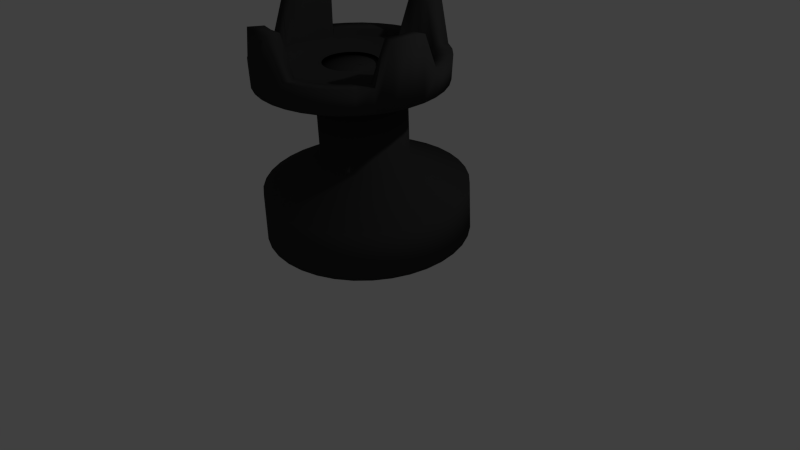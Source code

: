 # Source: blackrook.blend  (saved by Blender 2.66.1; exported with 4.5.12 LTS)
import bpy
from mathutils import Matrix  # noqa: F401  (used for matrix-valued properties, if any)

bpy.ops.wm.read_factory_settings(use_empty=True)
scene = bpy.context.scene
scene.name = 'Scene'

# ---- collections
col_collection_1 = bpy.data.collections.new('Collection 1'); scene.collection.children.link(col_collection_1)

# ---- materials (node trees are filled in below, after node groups)
mat_material = bpy.data.materials.new('Material')
mat_material.alpha_threshold = 0.0
mat_material.use_transparent_shadow = False
mat_material.diffuse_color = (0.04445, 0.04445, 0.04445, 1.0)
mat_material.roughness = 0.5
mat_material.line_color = (0.0, 0.0, 0.0, 1.0)

# ---- material node trees

# ---- world
world_world = bpy.data.worlds.new('World'); scene.world = world_world
world_world.color = (0.05088, 0.05088, 0.05088)
world_world.use_sun_shadow = False
world_world.sun_shadow_jitter_overblur = 0.0
world_world.cycles.sampling_method = 'MANUAL'
world_world.cycles.sample_map_resolution = 256

# ---- cameras
cam_camera = bpy.data.cameras.new('Camera')
cam_camera.clip_end = 100.0
cam_camera.lens = 35.0
cam_camera.sensor_width = 32.0
cam_camera.sensor_height = 18.0
cam_camera.ortho_scale = 7.314
cam_camera.dof.focus_distance = 0.0
cam_camera.dof.aperture_fstop = 128.0

# ---- lights
light_lamp = bpy.data.lights.new('Lamp', 'POINT')
light_lamp.transmission_factor = 0.0
light_lamp.cutoff_distance = 30.0
light_lamp.energy = 100.0
light_lamp.shadow_buffer_clip_start = 1.001
light_lamp.shadow_soft_size = 0.1
light_lamp.shadow_maximum_resolution = 0.006
light_lamp.use_absolute_resolution = True
light_lamp.cycles.use_multiple_importance_sampling = False

# ---- meshes
me_cube = bpy.data.meshes.new('Cube')
me_cube.from_pydata([(0.6976, 1.04, 0.4153), (0.7169, 0.9884, 1.04), (0.2631, 0.4003, 1.404), (-0.1371, 0.04201, 0.3818), (0.3108, 0.3234, 2.527), (-0.04731, -0.1047, 2.513), (0.5135, 1.168, 0.4319), (0.5344, 1.115, 1.056), (0.1851, 0.4544, 1.411), (-0.1354, 0.04086, 0.3816), (0.2328, 0.3776, 2.534), (-0.04565, -0.1059, 2.512), (0.3098, 1.262, 0.4469), (0.3324, 1.208, 1.071), (0.09889, 0.4942, 1.417), (-0.1336, 0.04001, 0.3815), (0.1464, 0.4175, 2.54), (-0.04381, -0.1067, 2.512), (0.0928, 1.319, 0.46), (0.1172, 1.265, 1.084), (0.007002, 0.5184, 1.423), (-0.1316, 0.0395, 0.3814), (0.05443, 0.4417, 2.546), (-0.04186, -0.1072, 2.512), (-0.131, 1.338, 0.4707), (-0.1046, 1.284, 1.095), (-0.08775, 0.5263, 1.427), (-0.1296, 0.03933, 0.3813), (-0.04043, 0.4496, 2.551), (-0.03984, -0.1074, 2.512), (-0.3547, 1.317, 0.4787), (-0.3265, 1.263, 1.103), (-0.1825, 0.5177, 1.431), (-0.1276, 0.03951, 0.3812), (-0.1353, 0.441, 2.554), (-0.03783, -0.1072, 2.512), (-0.5716, 1.258, 0.4838), (-0.5415, 1.205, 1.108), (-0.2743, 0.4927, 1.433), (-0.1256, 0.04005, 0.3811), (-0.2272, 0.416, 2.556), (-0.03587, -0.1067, 2.512), (-0.775, 1.163, 0.4858), (-0.7433, 1.11, 1.11), (-0.3605, 0.4523, 1.434), (-0.1238, 0.04091, 0.3811), (-0.3135, 0.3755, 2.557), (-0.03404, -0.1058, 2.512), (-0.9589, 1.033, 0.4846), (-0.9256, 0.982, 1.109), (-0.4383, 0.3975, 1.433), (-0.1221, 0.04207, 0.3811), (-0.3914, 0.3206, 2.556), (-0.03238, -0.1047, 2.512), (-1.118, 0.874, 0.4804), (-1.083, 0.8241, 1.104), (-0.5055, 0.3301, 1.431), (-0.1207, 0.04351, 0.3812), (-0.4587, 0.2532, 2.555), (-0.03096, -0.1032, 2.512), (-1.246, 0.6898, 0.4731), (-1.21, 0.6414, 1.097), (-0.56, 0.2521, 1.428), (-0.1196, 0.04517, 0.3812), (-0.5132, 0.1751, 2.552), (-0.0298, -0.1016, 2.512), (-1.341, 0.4862, 0.4631), (-1.304, 0.4395, 1.087), (-0.6001, 0.1659, 1.424), (-0.1187, 0.047, 0.3813), (-0.5534, 0.08873, 2.547), (-0.02894, -0.09972, 2.512), (-1.399, 0.2693, 0.4506), (-1.362, 0.2245, 1.075), (-0.6246, 0.07403, 1.419), (-0.1182, 0.04895, 0.3814), (-0.5779, -0.003206, 2.542), (-0.02842, -0.09777, 2.512), (-1.418, 0.04585, 0.436), (-1.381, 0.002873, 1.06), (-0.6328, -0.0206, 1.412), (-0.118, 0.05097, 0.3816), (-0.5861, -0.09795, 2.536), (-0.02825, -0.09576, 2.512), (-1.398, -0.1775, 0.4198), (-1.361, -0.2186, 1.044), (-0.6244, -0.1152, 1.406), (-0.1182, 0.05298, 0.3817), (-0.5777, -0.1926, 2.529), (-0.02843, -0.09374, 2.513), (-1.34, -0.3939, 0.4024), (-1.303, -0.4332, 1.027), (-0.5997, -0.2068, 1.398), (-0.1187, 0.05493, 0.3819), (-0.553, -0.2844, 2.522), (-0.02895, -0.09179, 2.513), (-1.245, -0.5968, 0.3844), (-1.209, -0.6343, 1.009), (-0.5594, -0.2927, 1.391), (-0.1196, 0.05676, 0.382), (-0.5126, -0.3704, 2.514), (-0.02981, -0.08997, 2.513), (-1.116, -0.78, 0.3664), (-1.081, -0.816, 0.9913), (-0.5047, -0.3703, 1.383), (-0.1207, 0.05841, 0.3822), (-0.4579, -0.4481, 2.506), (-0.03097, -0.08832, 2.513), (-0.9568, -0.9379, 0.3488), (-0.9235, -0.9726, 0.9738), (-0.4374, -0.4372, 1.376), (-0.1222, 0.05983, 0.3824), (-0.3905, -0.515, 2.499), (-0.0324, -0.08689, 2.513), (-0.7727, -1.066, 0.3323), (-0.741, -1.099, 0.9574), (-0.3595, -0.4913, 1.369), (-0.1238, 0.06098, 0.3825), (-0.3125, -0.5692, 2.492), (-0.03406, -0.08574, 2.513), (-0.569, -1.16, 0.3172), (-0.539, -1.193, 0.9425), (-0.2732, -0.5311, 1.362), (-0.1257, 0.06183, 0.3826), (-0.2261, -0.6091, 2.485), (-0.0359, -0.08489, 2.514), (-0.352, -1.217, 0.3041), (-0.3238, -1.249, 0.9295), (-0.1813, -0.5553, 1.357), (-0.1276, 0.06235, 0.3828), (-0.1341, -0.6333, 2.48), (-0.03785, -0.08438, 2.514), (-0.1283, -1.236, 0.2934), (-0.102, -1.268, 0.9189), (-0.0866, -0.5632, 1.352), (-0.1296, 0.06251, 0.3829), (-0.03928, -0.6412, 2.475), (-0.03987, -0.08421, 2.514), (0.09547, -1.215, 0.2854), (0.1199, -1.248, 0.911), (0.008134, -0.5546, 1.349), (-0.1316, 0.06233, 0.3829), (0.05557, -0.6326, 2.472), (-0.04188, -0.08439, 2.514), (0.3124, -1.156, 0.2803), (0.335, -1.189, 0.9059), (0.09997, -0.5296, 1.347), (-0.1336, 0.0618, 0.383), (0.1475, -0.6076, 2.47), (-0.04384, -0.08493, 2.514), (0.5158, -1.061, 0.2783), (0.5367, -1.094, 0.904), (0.1861, -0.4892, 1.346), (-0.1354, 0.06094, 0.383), (0.2338, -0.5671, 2.469), (-0.04567, -0.08579, 2.514), (0.6997, -0.9314, 0.2795), (0.719, -0.9662, 0.9051), (0.264, -0.4344, 1.346), (-0.1371, 0.05977, 0.383), (0.3117, -0.5122, 2.469), (-0.04733, -0.08695, 2.514), (0.8583, -0.7722, 0.2838), (0.8763, -0.8083, 0.9093), (0.3311, -0.367, 1.348), (-0.1385, 0.05834, 0.383), (0.379, -0.4448, 2.471), (-0.04876, -0.08839, 2.514), (0.987, -0.588, 0.291), (1.004, -0.6256, 0.9166), (0.3856, -0.289, 1.351), (-0.1397, 0.05668, 0.3829), (0.4335, -0.3667, 2.474), (-0.04991, -0.09005, 2.514), (1.082, -0.3844, 0.3011), (1.098, -0.4237, 0.9265), (0.4257, -0.2028, 1.355), (-0.1405, 0.05484, 0.3828), (0.4736, -0.2803, 2.479), (-0.05077, -0.09188, 2.514), (1.14, -0.1675, 0.3136), (1.155, -0.2087, 0.9389), (0.4502, -0.1109, 1.361), (-0.141, 0.05289, 0.3827), (0.4982, -0.1884, 2.484), (-0.05129, -0.09383, 2.514), (1.159, 0.056, 0.3281), (1.174, 0.01294, 0.9533), (0.4584, -0.0163, 1.367), (-0.1412, 0.05088, 0.3826), (0.5064, -0.09365, 2.49), (-0.05146, -0.09585, 2.513), (1.139, 0.2793, 0.3444), (1.155, 0.2344, 0.9694), (0.45, 0.07826, 1.374), (-0.141, 0.04886, 0.3824), (0.498, 0.001032, 2.497), (-0.05129, -0.09786, 2.513), (1.081, 0.4957, 0.3617), (1.097, 0.449, 0.9866), (0.4253, 0.1699, 1.381), (-0.1405, 0.04691, 0.3822), (0.4733, 0.09277, 2.504), (-0.05076, -0.09981, 2.513), (0.9856, 0.6986, 0.3797), (1.003, 0.6501, 1.004), (0.385, 0.2558, 1.389), (-0.1397, 0.04509, 0.3821), (0.4329, 0.1788, 2.512), (-0.0499, -0.1016, 2.513), (0.8566, 0.8818, 0.3977), (0.8746, 0.8318, 1.022), (0.3304, 0.3334, 1.396), (-0.1385, 0.04344, 0.3819), (0.3782, 0.2564, 2.52), (-0.04874, -0.1033, 2.513), (0.6976, 1.04, 0.4153), (0.7169, 0.9884, 1.04), (0.2631, 0.4003, 1.404), (-0.1371, 0.04201, 0.3818), (0.3108, 0.3234, 2.527), (-0.04731, -0.1047, 2.513), (-1.016, 0.1054, 2.615), (-0.4051, -0.09207, 2.581), (-0.3822, -0.03823, 2.582), (-0.9496, 0.2624, 2.619), (-0.9258, 0.2393, 3.177), (-1.098, 0.3302, 3.202), (-1.118, 0.3555, 2.434), (-0.3782, -0.03668, 2.386), (-0.9924, 0.08225, 3.174), (-1.178, 0.1418, 3.198), (-1.197, 0.1693, 2.43), (-0.4001, -0.08828, 2.385), (-1.055, -0.06076, 2.61), (-0.4182, -0.149, 2.579), (-1.031, -0.08389, 3.168), (-1.224, -0.0576, 3.192), (-1.243, -0.02771, 2.423), (-0.4127, -0.1429, 2.383), (-1.063, -0.231, 2.603), (-0.4213, -0.2074, 2.577), (-1.04, -0.2541, 3.162), (-1.234, -0.2619, 3.184), (-1.253, -0.2296, 2.415), (-0.4156, -0.1988, 2.381), (-1.043, -0.4001, 2.595), (-0.4141, -0.2654, 2.574), (-1.038, -0.4006, 2.682), (-1.228, -0.4421, 2.703), (-1.229, -0.4302, 2.406), (-0.4088, -0.2544, 2.378), (-0.9928, -0.5631, 2.587), (-0.3971, -0.3213, 2.571), (-0.9877, -0.5635, 2.673), (-1.168, -0.6376, 2.692), (-1.17, -0.6233, 2.396), (-0.3924, -0.3079, 2.376), (-0.9154, -0.7148, 2.577), (-0.3705, -0.3733, 2.568), (-0.9103, -0.7152, 2.664), (-1.076, -0.8197, 2.681), (-1.078, -0.8033, 2.384), (-0.367, -0.3578, 2.372), (-0.8128, -0.8508, 2.567), (-0.3353, -0.4199, 2.565), (-0.8077, -0.8511, 2.654), (-0.9524, -0.9828, 2.669), (-0.9561, -0.9645, 2.372), (-0.3333, -0.4025, 2.369), (-0.6882, -0.9668, 2.557), (-0.2926, -0.4597, 2.561), (-0.6831, -0.9671, 2.644), (-0.8029, -1.122, 2.657), (-0.8083, -1.102, 2.36), (-0.2923, -0.4406, 2.366), (-0.5452, -1.059, 2.547), (-0.2436, -0.4914, 2.558), (-0.5401, -1.06, 2.634), (-0.6313, -1.233, 2.645), (-0.6388, -1.212, 2.349), (-0.2453, -0.471, 2.363), (-0.3883, -1.126, 2.538), (-0.1898, -0.5142, 2.555), (-0.3646, -1.149, 3.096), (-0.4244, -1.335, 3.105), (-0.4528, -1.29, 2.337), (-0.1938, -0.4928, 2.359), (-0.2222, -1.164, 2.529), (-0.1328, -0.5272, 2.552), (-0.1985, -1.187, 3.087), (-0.2251, -1.381, 3.094), (-0.2558, -1.336, 2.327), (-0.1392, -0.5053, 2.357), (-0.05202, -1.172, 2.521), (-0.07448, -0.5302, 2.549), (-0.02831, -1.195, 3.08), (-0.02088, -1.391, 3.085), (-0.05398, -1.346, 2.318), (-0.08327, -0.5081, 2.354), (0.1172, -1.151, 2.515), (-0.01647, -0.5229, 2.547), (0.1222, -1.152, 2.602), (0.1634, -1.343, 2.606), (0.1466, -1.321, 2.311), (-0.02768, -0.5012, 2.352), (0.2802, -1.101, 2.51), (0.03941, -0.5058, 2.545), (0.2851, -1.101, 2.597), (0.359, -1.283, 2.6), (0.3399, -1.261, 2.305), (0.02588, -0.4847, 2.35), (0.432, -1.023, 2.507), (0.09149, -0.4791, 2.544), (0.437, -1.024, 2.594), (0.5412, -1.19, 2.597), (0.52, -1.169, 2.301), (0.07578, -0.4592, 2.349), (0.5681, -0.9206, 2.505), (0.1382, -0.4439, 2.544), (0.5731, -0.921, 2.592), (0.7045, -1.067, 2.595), (0.6814, -1.047, 2.299), (0.1205, -0.4254, 2.349), (0.6844, -0.7958, 2.506), (0.178, -0.4011, 2.544), (0.6893, -0.7961, 2.593), (0.844, -0.9168, 2.595), (0.8192, -0.8993, 2.3), (0.1587, -0.3844, 2.349), (0.7772, -0.6526, 2.508), (0.2098, -0.352, 2.544), (0.7821, -0.653, 2.595), (0.9554, -0.7451, 2.597), (0.9293, -0.7296, 2.302), (0.1892, -0.3374, 2.35), (0.8438, -0.4956, 2.511), (0.2327, -0.2981, 2.546), (0.8674, -0.5187, 3.07), (1.054, -0.5793, 3.073), (1.008, -0.5434, 2.306), (0.2111, -0.2858, 2.351), (0.8821, -0.3295, 2.517), (0.2458, -0.2412, 2.547), (0.9057, -0.3525, 3.075), (1.1, -0.38, 3.08), (1.054, -0.3463, 2.313), (0.2237, -0.2312, 2.353), (0.891, -0.1592, 2.523), (0.2489, -0.1828, 2.55), (0.9146, -0.1823, 3.082), (1.111, -0.1757, 3.088), (1.064, -0.1445, 2.32), (0.2266, -0.1752, 2.355), (0.8703, 0.009934, 2.531), (0.2418, -0.1248, 2.552), (0.8752, 0.009472, 2.618), (1.067, 0.0499, 2.626), (1.04, 0.05612, 2.33), (0.2198, -0.1196, 2.357), (0.8204, 0.1729, 2.54), (0.2247, -0.06894, 2.555), (0.8253, 0.1724, 2.627), (1.007, 0.2454, 2.636), (0.9806, 0.2493, 2.34), (0.2034, -0.06611, 2.36), (0.743, 0.3246, 2.55), (0.1981, -0.01691, 2.559), (0.748, 0.3241, 2.636), (0.9144, 0.4274, 2.648), (0.8888, 0.4292, 2.352), (0.178, -0.01625, 2.363), (0.6404, 0.4605, 2.56), (0.163, 0.0297, 2.562), (0.6454, 0.46, 2.646), (0.7913, 0.5905, 2.66), (0.7671, 0.5904, 2.363), (0.1443, 0.02842, 2.367), (0.5158, 0.5766, 2.57), (0.1202, 0.06948, 2.566), (0.5207, 0.576, 2.657), (0.6417, 0.7298, 2.672), (0.6193, 0.728, 2.375), (0.1033, 0.06655, 2.37), (0.3728, 0.6691, 2.58), (0.07119, 0.1012, 2.569), (0.3778, 0.6686, 2.666), (0.4702, 0.8408, 2.684), (0.4498, 0.8378, 2.387), (0.05633, 0.09697, 2.373), (0.2159, 0.7355, 2.589), (0.01739, 0.124, 2.572), (0.2396, 0.7122, 3.147), (0.3006, 0.8977, 3.166), (0.2638, 0.9164, 2.398), (0.004773, 0.1188, 2.376), (0.04984, 0.7735, 2.598), (-0.03955, 0.137, 2.575), (0.07354, 0.7503, 3.156), (0.1013, 0.9434, 3.177), (0.06681, 0.9616, 2.409), (-0.0498, 0.1313, 2.379), (-0.1204, 0.7821, 2.605), (-0.09792, 0.14, 2.578), (-0.09665, 0.7589, 3.164), (-0.1029, 0.9537, 3.186), (-0.135, 0.9718, 2.418), (-0.1057, 0.1341, 2.382), (-0.2896, 0.761, 2.612), (-0.1559, 0.1327, 2.58), (-0.2845, 0.7605, 2.698), (-0.3246, 0.9511, 2.722), (-0.3356, 0.9468, 2.425), (-0.1613, 0.1272, 2.384), (-0.4526, 0.7109, 2.616), (-0.2118, 0.1155, 2.582), (-0.4475, 0.7104, 2.703), (-0.5201, 0.8909, 2.728), (-0.5289, 0.8873, 2.431), (-0.2149, 0.1107, 2.385), (-0.6044, 0.6332, 2.62), (-0.2639, 0.08892, 2.583), (-0.5993, 0.6327, 2.706), (-0.7024, 0.7978, 2.732), (-0.709, 0.7952, 2.435), (-0.2648, 0.08517, 2.386), (-0.7405, 0.5304, 2.621), (-0.3106, 0.05366, 2.583), (-0.7354, 0.5299, 2.708), (-0.8657, 0.6744, 2.734), (-0.8704, 0.6733, 2.436), (-0.3095, 0.05138, 2.387), (-0.8568, 0.4055, 2.621), (-0.3504, 0.01084, 2.583), (-0.8516, 0.405, 2.708), (-1.005, 0.5246, 2.733), (-1.008, 0.5252, 2.436), (-0.3477, 0.01035, 2.387), (-0.9496, 0.2624, 2.619), (-0.3822, -0.03823, 2.582), (-0.9445, 0.2619, 2.706), (-1.117, 0.3528, 2.731), (-1.118, 0.3555, 2.434), (-0.3782, -0.03668, 2.386)], [], [(4, 10, 11, 5), (1, 7, 8, 2), (0, 3, 9, 6), (2, 8, 10, 4), (0, 6, 7, 1), (8, 14, 16, 10), (6, 12, 13, 7), (10, 16, 17, 11), (7, 13, 14, 8), (6, 9, 15, 12), (14, 20, 22, 16), (12, 18, 19, 13), (16, 22, 23, 17), (13, 19, 20, 14), (12, 15, 21, 18), (20, 26, 28, 22), (18, 24, 25, 19), (22, 28, 29, 23), (19, 25, 26, 20), (18, 21, 27, 24), (26, 32, 34, 28), (24, 30, 31, 25), (28, 34, 35, 29), (25, 31, 32, 26), (24, 27, 33, 30), (32, 38, 40, 34), (30, 36, 37, 31), (34, 40, 41, 35), (31, 37, 38, 32), (30, 33, 39, 36), (38, 44, 46, 40), (36, 42, 43, 37), (40, 46, 47, 41), (37, 43, 44, 38), (36, 39, 45, 42), (44, 50, 52, 46), (42, 48, 49, 43), (46, 52, 53, 47), (43, 49, 50, 44), (42, 45, 51, 48), (50, 56, 58, 52), (48, 54, 55, 49), (52, 58, 59, 53), (49, 55, 56, 50), (48, 51, 57, 54), (56, 62, 64, 58), (54, 60, 61, 55), (58, 64, 65, 59), (55, 61, 62, 56), (54, 57, 63, 60), (62, 68, 70, 64), (60, 66, 67, 61), (64, 70, 71, 65), (61, 67, 68, 62), (60, 63, 69, 66), (68, 74, 76, 70), (66, 72, 73, 67), (70, 76, 77, 71), (67, 73, 74, 68), (66, 69, 75, 72), (74, 80, 82, 76), (72, 78, 79, 73), (76, 82, 83, 77), (73, 79, 80, 74), (72, 75, 81, 78), (80, 86, 88, 82), (78, 84, 85, 79), (82, 88, 89, 83), (79, 85, 86, 80), (78, 81, 87, 84), (86, 92, 94, 88), (84, 90, 91, 85), (88, 94, 95, 89), (85, 91, 92, 86), (84, 87, 93, 90), (92, 98, 100, 94), (90, 96, 97, 91), (94, 100, 101, 95), (91, 97, 98, 92), (90, 93, 99, 96), (98, 104, 106, 100), (96, 102, 103, 97), (100, 106, 107, 101), (97, 103, 104, 98), (96, 99, 105, 102), (104, 110, 112, 106), (102, 108, 109, 103), (106, 112, 113, 107), (103, 109, 110, 104), (102, 105, 111, 108), (110, 116, 118, 112), (108, 114, 115, 109), (112, 118, 119, 113), (109, 115, 116, 110), (108, 111, 117, 114), (116, 122, 124, 118), (114, 120, 121, 115), (118, 124, 125, 119), (115, 121, 122, 116), (114, 117, 123, 120), (122, 128, 130, 124), (120, 126, 127, 121), (124, 130, 131, 125), (121, 127, 128, 122), (120, 123, 129, 126), (128, 134, 136, 130), (126, 132, 133, 127), (130, 136, 137, 131), (127, 133, 134, 128), (126, 129, 135, 132), (134, 140, 142, 136), (132, 138, 139, 133), (136, 142, 143, 137), (133, 139, 140, 134), (132, 135, 141, 138), (140, 146, 148, 142), (138, 144, 145, 139), (142, 148, 149, 143), (139, 145, 146, 140), (138, 141, 147, 144), (146, 152, 154, 148), (144, 150, 151, 145), (148, 154, 155, 149), (145, 151, 152, 146), (144, 147, 153, 150), (152, 158, 160, 154), (150, 156, 157, 151), (154, 160, 161, 155), (151, 157, 158, 152), (150, 153, 159, 156), (158, 164, 166, 160), (156, 162, 163, 157), (160, 166, 167, 161), (157, 163, 164, 158), (156, 159, 165, 162), (164, 170, 172, 166), (162, 168, 169, 163), (166, 172, 173, 167), (163, 169, 170, 164), (162, 165, 171, 168), (170, 176, 178, 172), (168, 174, 175, 169), (172, 178, 179, 173), (169, 175, 176, 170), (168, 171, 177, 174), (176, 182, 184, 178), (174, 180, 181, 175), (178, 184, 185, 179), (175, 181, 182, 176), (174, 177, 183, 180), (182, 188, 190, 184), (180, 186, 187, 181), (184, 190, 191, 185), (181, 187, 188, 182), (180, 183, 189, 186), (188, 194, 196, 190), (186, 192, 193, 187), (190, 196, 197, 191), (187, 193, 194, 188), (186, 189, 195, 192), (194, 200, 202, 196), (192, 198, 199, 193), (196, 202, 203, 197), (193, 199, 200, 194), (192, 195, 201, 198), (200, 206, 208, 202), (198, 204, 205, 199), (202, 208, 209, 203), (199, 205, 206, 200), (198, 201, 207, 204), (206, 212, 214, 208), (204, 210, 211, 205), (208, 214, 215, 209), (205, 211, 212, 206), (204, 207, 213, 210), (212, 218, 220, 214), (210, 216, 217, 211), (214, 220, 221, 215), (211, 217, 218, 212), (210, 213, 219, 216), (230, 236, 234, 222), (229, 233, 232, 228), (225, 222, 223, 224), (228, 232, 231, 227), (227, 231, 230, 226), (226, 230, 222, 225), (233, 239, 238, 232), (222, 234, 235, 223), (232, 238, 237, 231), (231, 237, 236, 230), (236, 242, 240, 234), (239, 245, 244, 238), (234, 240, 241, 235), (238, 244, 243, 237), (237, 243, 242, 236), (242, 248, 246, 240), (245, 251, 250, 244), (240, 246, 247, 241), (244, 250, 249, 243), (243, 249, 248, 242), (248, 254, 252, 246), (251, 257, 256, 250), (246, 252, 253, 247), (250, 256, 255, 249), (249, 255, 254, 248), (254, 260, 258, 252), (257, 263, 262, 256), (252, 258, 259, 253), (256, 262, 261, 255), (255, 261, 260, 254), (260, 266, 264, 258), (263, 269, 268, 262), (258, 264, 265, 259), (262, 268, 267, 261), (261, 267, 266, 260), (266, 272, 270, 264), (269, 275, 274, 268), (264, 270, 271, 265), (268, 274, 273, 267), (267, 273, 272, 266), (272, 278, 276, 270), (275, 281, 280, 274), (270, 276, 277, 271), (274, 280, 279, 273), (273, 279, 278, 272), (278, 284, 282, 276), (281, 287, 286, 280), (276, 282, 283, 277), (280, 286, 285, 279), (279, 285, 284, 278), (284, 290, 288, 282), (287, 293, 292, 286), (282, 288, 289, 283), (286, 292, 291, 285), (285, 291, 290, 284), (290, 296, 294, 288), (293, 299, 298, 292), (288, 294, 295, 289), (292, 298, 297, 291), (291, 297, 296, 290), (296, 302, 300, 294), (299, 305, 304, 298), (294, 300, 301, 295), (298, 304, 303, 297), (297, 303, 302, 296), (302, 308, 306, 300), (305, 311, 310, 304), (300, 306, 307, 301), (304, 310, 309, 303), (303, 309, 308, 302), (308, 314, 312, 306), (311, 317, 316, 310), (306, 312, 313, 307), (310, 316, 315, 309), (309, 315, 314, 308), (314, 320, 318, 312), (317, 323, 322, 316), (312, 318, 319, 313), (316, 322, 321, 315), (315, 321, 320, 314), (320, 326, 324, 318), (323, 329, 328, 322), (318, 324, 325, 319), (322, 328, 327, 321), (321, 327, 326, 320), (326, 332, 330, 324), (329, 335, 334, 328), (324, 330, 331, 325), (328, 334, 333, 327), (327, 333, 332, 326), (332, 338, 336, 330), (335, 341, 340, 334), (330, 336, 337, 331), (334, 340, 339, 333), (333, 339, 338, 332), (338, 344, 342, 336), (341, 347, 346, 340), (336, 342, 343, 337), (340, 346, 345, 339), (339, 345, 344, 338), (344, 350, 348, 342), (347, 353, 352, 346), (342, 348, 349, 343), (346, 352, 351, 345), (345, 351, 350, 344), (350, 356, 354, 348), (353, 359, 358, 352), (348, 354, 355, 349), (352, 358, 357, 351), (351, 357, 356, 350), (356, 362, 360, 354), (359, 365, 364, 358), (354, 360, 361, 355), (358, 364, 363, 357), (357, 363, 362, 356), (362, 368, 366, 360), (365, 371, 370, 364), (360, 366, 367, 361), (364, 370, 369, 363), (363, 369, 368, 362), (368, 374, 372, 366), (371, 377, 376, 370), (366, 372, 373, 367), (370, 376, 375, 369), (369, 375, 374, 368), (374, 380, 378, 372), (377, 383, 382, 376), (372, 378, 379, 373), (376, 382, 381, 375), (375, 381, 380, 374), (380, 386, 384, 378), (383, 389, 388, 382), (378, 384, 385, 379), (382, 388, 387, 381), (381, 387, 386, 380), (386, 392, 390, 384), (389, 395, 394, 388), (384, 390, 391, 385), (388, 394, 393, 387), (387, 393, 392, 386), (392, 398, 396, 390), (395, 401, 400, 394), (390, 396, 397, 391), (394, 400, 399, 393), (393, 399, 398, 392), (398, 404, 402, 396), (401, 407, 406, 400), (396, 402, 403, 397), (400, 406, 405, 399), (399, 405, 404, 398), (404, 410, 408, 402), (407, 413, 412, 406), (402, 408, 409, 403), (406, 412, 411, 405), (405, 411, 410, 404), (410, 416, 414, 408), (413, 419, 418, 412), (408, 414, 415, 409), (412, 418, 417, 411), (411, 417, 416, 410), (416, 422, 420, 414), (419, 425, 424, 418), (414, 420, 421, 415), (418, 424, 423, 417), (417, 423, 422, 416), (422, 428, 426, 420), (425, 431, 430, 424), (420, 426, 427, 421), (424, 430, 429, 423), (423, 429, 428, 422), (428, 434, 432, 426), (431, 437, 436, 430), (426, 432, 433, 427), (430, 436, 435, 429), (429, 435, 434, 428), (434, 440, 438, 432), (437, 443, 442, 436), (432, 438, 439, 433), (436, 442, 441, 435), (435, 441, 440, 434)])
me_cube.polygons.foreach_set('use_smooth', [True] * 360)
me_cube.materials.append(mat_material)
me_cube.use_remesh_preserve_volume = False
me_cube.use_remesh_preserve_attributes = False
me_cube.use_mirror_vertex_groups = False
me_cube.update()

# ---- objects
ob_cube = bpy.data.objects.new('Cube', me_cube)
ob_lamp = bpy.data.objects.new('Lamp', light_lamp)
ob_camera = bpy.data.objects.new('Camera', cam_camera)

# ---- transforms, parenting, visibility, modifiers, constraints
ob_cube.location = (0.107, -0.2935, -0.2332)
ob_cube.rotation_euler = (-0.04806, -0.03958, 0.02989)
ob_cube.lock_rotations_4d = False
ob_cube.empty_display_type = 'ARROWS'
ob_cube.lineart.crease_threshold = 0.0
ob_lamp.location = (3.908, 1.109, 5.772)
ob_lamp.rotation_euler = (0.6263, 0.1127, 1.893)
ob_lamp.lock_rotations_4d = False
ob_lamp.empty_display_type = 'ARROWS'
ob_lamp.color = (0.0, 0.0, 0.0, 0.0)
ob_lamp.lineart.crease_threshold = 0.0
ob_camera.location = (7.542, -6.317, 5.709)
ob_camera.rotation_euler = (1.048, 0.01858, 0.843)
ob_camera.lock_rotations_4d = False
ob_camera.empty_display_type = 'ARROWS'
ob_camera.color = (0.0, 0.0, 0.0, 0.0)
ob_camera.display_type = 'WIRE'
ob_camera.lineart.crease_threshold = 0.0

# ---- collection membership
col_collection_1.objects.link(ob_cube)
col_collection_1.objects.link(ob_lamp)
col_collection_1.objects.link(ob_camera)

# ---- scene / render settings (as saved in the file)
scene.camera = ob_camera
scene.frame_start = 1; scene.frame_end = 250; scene.frame_set(1)
scene.render.engine = 'BLENDER_EEVEE_NEXT'
scene.render.image_settings.color_mode = 'RGB'
scene.render.image_settings.compression = 90
scene.render.resolution_percentage = 50
scene.render.dither_intensity = 0.0
scene.cycles.use_denoising = False
scene.cycles.samples = 10
scene.cycles.sampling_pattern = 'TABULATED_SOBOL'
scene.cycles.light_sampling_threshold = 0.0
scene.cycles.use_adaptive_sampling = False
scene.cycles.use_light_tree = False
scene.cycles.blur_glossy = 0.0
scene.cycles.volume_bounces = 1
scene.cycles.pixel_filter_type = 'GAUSSIAN'
scene.cycles.sample_clamp_indirect = 0.0
scene.view_settings.view_transform = 'Standard'
bpy.context.view_layer.update()
